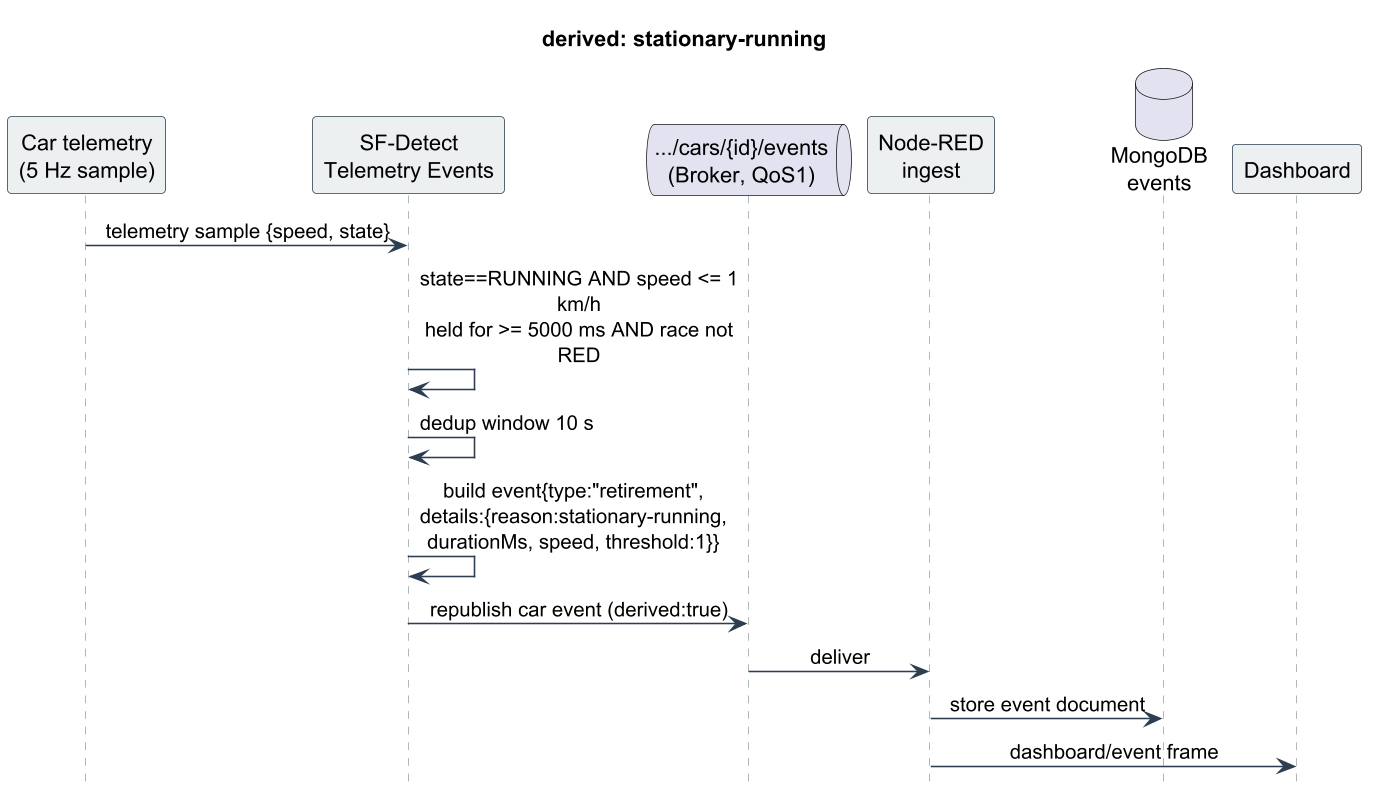

The diagram above was rendered by PlantUML. Its source (embedded in the PNG):
@startuml
skinparam dpi 150
skinparam shadowing false
skinparam sequenceMessageAlign center
skinparam maxMessageSize 220
skinparam sequence {
  ArrowColor #2c3e50
  LifeLineBorderColor #95a5a6
  ParticipantBorderColor #2c3e50
  ParticipantBackgroundColor #ecf0f1
  ActorBackgroundColor #ecf0f1
}
hide footbox
title derived: stationary-running
participant "Car telemetry\n(5 Hz sample)" as TEL
participant "SF-Detect\nTelemetry Events" as DET
queue ".../cars/{id}/events\n(Broker, QoS1)" as B
participant "Node-RED\ningest" as N
database "MongoDB\nevents" as M
participant "Dashboard" as D
TEL -> DET : telemetry sample {speed, state}
DET -> DET : state==RUNNING AND speed <= 1 km/h\nheld for >= 5000 ms AND race not RED
DET -> DET : dedup window 10 s
DET -> DET : build event{type:"retirement",\ndetails:{reason:stationary-running,\ndurationMs, speed, threshold:1}}
DET -> B : republish car event (derived:true)
B -> N : deliver
N -> M : store event document
N -> D : dashboard/event frame
@enduml